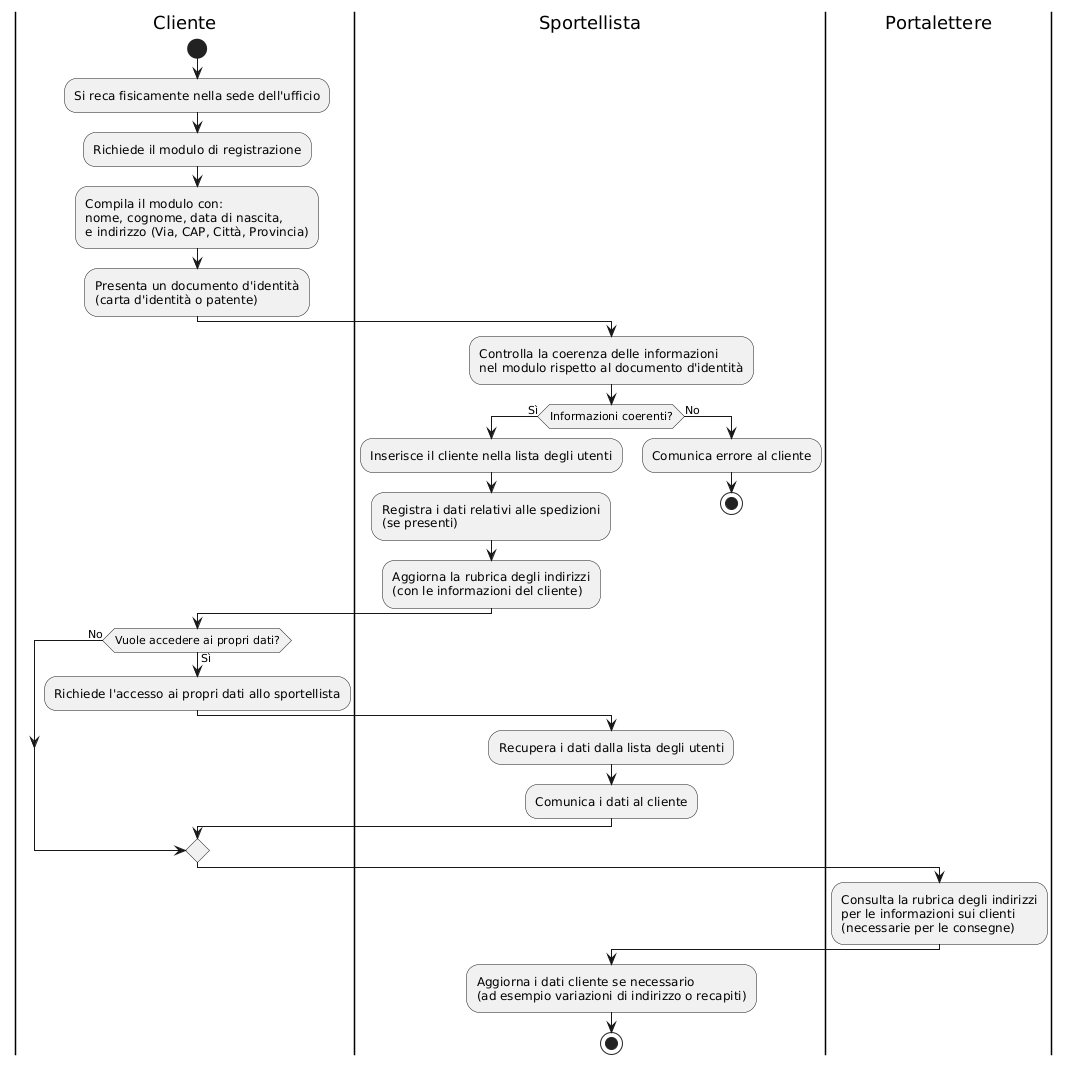

The diagram above was rendered by PlantUML. Its source (embedded in the PNG):
@startuml
|Cliente|
start
:Si reca fisicamente nella sede dell'ufficio;
:Richiede il modulo di registrazione;
:Compila il modulo con:\nnome, cognome, data di nascita,\ne indirizzo (Via, CAP, Città, Provincia);
:Presenta un documento d'identità\n(carta d'identità o patente);

|Sportellista|
:Controlla la coerenza delle informazioni\nnel modulo rispetto al documento d'identità;
if (Informazioni coerenti?) then (Sì)
  :Inserisce il cliente nella lista degli utenti;
  :Registra i dati relativi alle spedizioni\n(se presenti);
  :Aggiorna la rubrica degli indirizzi\n(con le informazioni del cliente);
else (No)
  :Comunica errore al cliente;
  stop
endif

|Cliente|
if (Vuole accedere ai propri dati?) then (Sì)
  :Richiede l'accesso ai propri dati allo sportellista;
  |Sportellista|
  :Recupera i dati dalla lista degli utenti;
  :Comunica i dati al cliente;
else (No)
endif

|Portalettere|
:Consulta la rubrica degli indirizzi\nper le informazioni sui clienti\n(necessarie per le consegne);

|Sportellista|
:Aggiorna i dati cliente se necessario\n(ad esempio variazioni di indirizzo o recapiti);
stop
@enduml